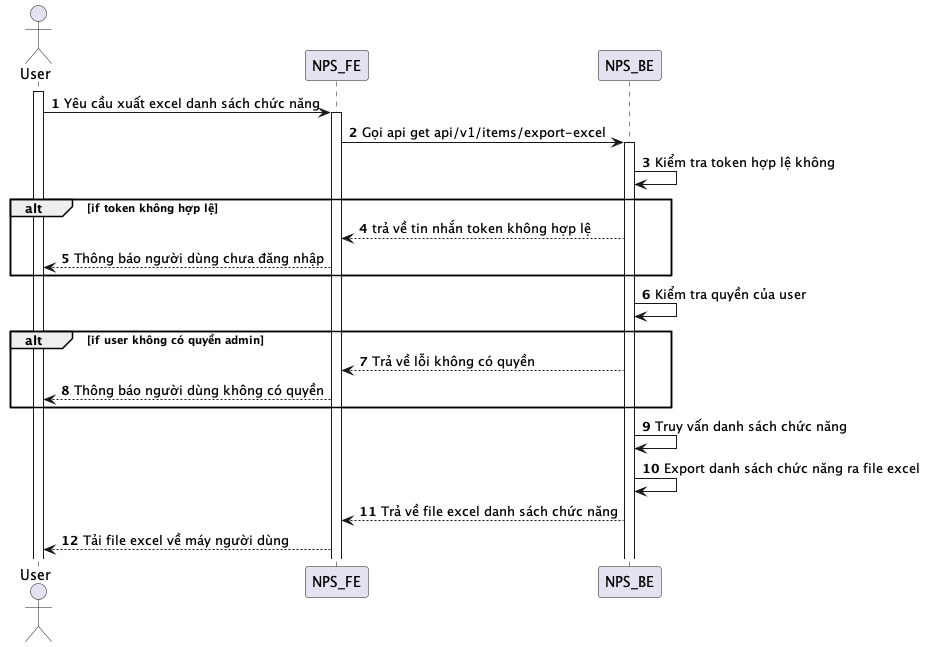

The diagram above was rendered by PlantUML. Its source (embedded in the PNG):
@startuml
autonumber
actor User
activate User
User -> NPS_FE: Yêu cầu xuất excel danh sách chức năng
activate NPS_FE
NPS_FE -> NPS_BE: Gọi api get api/v1/items/export-excel
activate NPS_BE
NPS_BE -> NPS_BE: Kiểm tra token hợp lệ không
alt if token không hợp lệ
NPS_BE --> NPS_FE: trả về tin nhắn token không hợp lệ
NPS_FE --> User: Thông báo người dùng chưa đăng nhập
end
NPS_BE -> NPS_BE: Kiểm tra quyền của user
alt if user không có quyền admin
NPS_BE --> NPS_FE: Trả về lỗi không có quyền
NPS_FE --> User: Thông báo người dùng không có quyền
end
NPS_BE -> NPS_BE: Truy vấn danh sách chức năng
NPS_BE -> NPS_BE: Export danh sách chức năng ra file excel
NPS_BE --> NPS_FE: Trả về file excel danh sách chức năng
NPS_FE --> User: Tải file excel về máy người dùng
@enduml